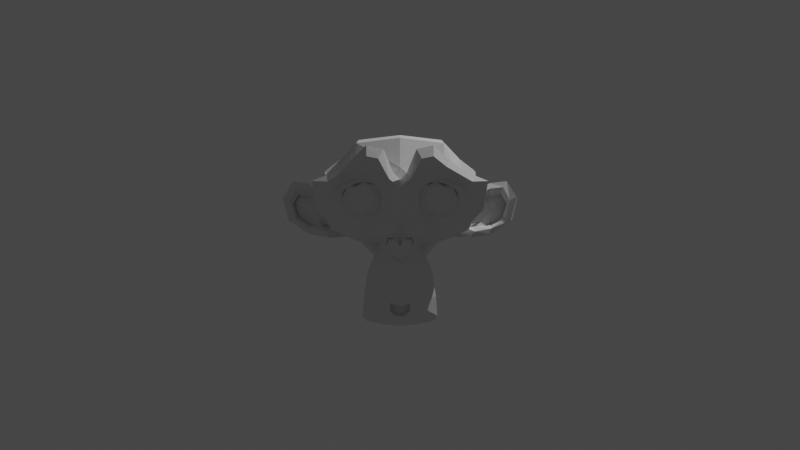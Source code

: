 # Source: Part3Camera.blend  (saved by Blender 3.2.14; exported with 4.5.12 LTS)
import bpy
from mathutils import Matrix  # noqa: F401  (used for matrix-valued properties, if any)

bpy.ops.wm.read_factory_settings(use_empty=True)
scene = bpy.context.scene
scene.name = 'Scene'

# ---- collections
col_collection = bpy.data.collections.new('Collection'); scene.collection.children.link(col_collection)

# ---- world
world_world = bpy.data.worlds.new('World'); scene.world = world_world
world_world.use_nodes = True; world_world.node_tree.nodes.clear()
_N = world_world.node_tree.nodes; _L = world_world.node_tree.links
n0 = _N.new('ShaderNodeOutputWorld'); n0.name = 'World Output'; n0.location = (300, 300)
n1 = _N.new('ShaderNodeBackground'); n1.name = 'Background'; n1.location = (10, 300)
n1.inputs[0].default_value = (0.05088, 0.05088, 0.05088, 1.0)
_L.new(n1.outputs[0], n0.inputs[0])
n0.is_active_output = True
world_world.color = (0.05088, 0.05088, 0.05088)
world_world.use_sun_shadow = False
world_world.sun_shadow_jitter_overblur = 0.0

# ---- cameras
cam_camera = bpy.data.cameras.new('Camera')
cam_camera.lens = 25.0
cam_camera.ortho_scale = 7.314

# ---- lights
light_light = bpy.data.lights.new('Light', 'POINT')
light_light.transmission_factor = 0.0
light_light.energy = 1000.0
light_light.shadow_soft_size = 0.1
light_light.shadow_maximum_resolution = 0.006
light_light.use_absolute_resolution = True

# ---- meshes
me_suzanne = bpy.data.meshes.new('Suzanne')
me_suzanne.from_pydata([(0.4375, -0.7656, 0.1641), (-0.4375, -0.7656, 0.1641), (0.5, -0.6875, 0.09375), (-0.5, -0.6875, 0.09375), (0.5469, -0.5781, 0.05469), (-0.5469, -0.5781, 0.05469), (0.3516, -0.6172, -0.02344), (-0.3516, -0.6172, -0.02344), (0.3516, -0.7188, 0.03125), (-0.3516, -0.7188, 0.03125), (0.3516, -0.7812, 0.1328), (-0.3516, -0.7812, 0.1328), (0.2734, -0.7969, 0.1641), (-0.2734, -0.7969, 0.1641), (0.2031, -0.7422, 0.09375), (-0.2031, -0.7422, 0.09375), (0.1562, -0.6484, 0.05469), (-0.1562, -0.6484, 0.05469), (0.07812, -0.6562, 0.2422), (-0.07812, -0.6562, 0.2422), (0.1406, -0.7422, 0.2422), (-0.1406, -0.7422, 0.2422), (0.2422, -0.7969, 0.2422), (-0.2422, -0.7969, 0.2422), (0.2734, -0.7969, 0.3281), (-0.2734, -0.7969, 0.3281), (0.2031, -0.7422, 0.3906), (-0.2031, -0.7422, 0.3906), (0.1562, -0.6484, 0.4375), (-0.1562, -0.6484, 0.4375), (0.3516, -0.6172, 0.5156), (-0.3516, -0.6172, 0.5156), (0.3516, -0.7188, 0.4531), (-0.3516, -0.7188, 0.4531), (0.3516, -0.7812, 0.3594), (-0.3516, -0.7812, 0.3594), (0.4375, -0.7656, 0.3281), (-0.4375, -0.7656, 0.3281), (0.5, -0.6875, 0.3906), (-0.5, -0.6875, 0.3906), (0.5469, -0.5781, 0.4375), (-0.5469, -0.5781, 0.4375), (0.625, -0.5625, 0.2422), (-0.625, -0.5625, 0.2422), (0.5625, -0.6719, 0.2422), (-0.5625, -0.6719, 0.2422), (0.4688, -0.7578, 0.2422), (-0.4688, -0.7578, 0.2422), (0.4766, -0.7734, 0.2422), (-0.4766, -0.7734, 0.2422), (0.4453, -0.7812, 0.3359), (-0.4453, -0.7812, 0.3359), (0.3516, -0.8047, 0.375), (-0.3516, -0.8047, 0.375), (0.2656, -0.8203, 0.3359), (-0.2656, -0.8203, 0.3359), (0.2266, -0.8203, 0.2422), (-0.2266, -0.8203, 0.2422), (0.2656, -0.8203, 0.1562), (-0.2656, -0.8203, 0.1562), (0.3516, -0.8281, 0.2422), (-0.3516, -0.8281, 0.2422), (0.3516, -0.8047, 0.1172), (-0.3516, -0.8047, 0.1172), (0.4453, -0.7812, 0.1562), (-0.4453, -0.7812, 0.1562), (0.0, -0.7422, 0.4297), (0.0, -0.8203, 0.3516), (0.0, -0.7344, -0.6797), (0.0, -0.7812, -0.3203), (0.0, -0.7969, -0.1875), (0.0, -0.7188, -0.7734), (0.0, -0.6016, 0.4062), (0.0, -0.5703, 0.5703), (0.0, 0.5469, 0.8984), (0.0, 0.8516, 0.5625), (0.0, 0.8281, 0.07031), (0.0, 0.3516, -0.3828), (0.2031, -0.5625, -0.1875), (-0.2031, -0.5625, -0.1875), (0.3125, -0.5703, -0.4375), (-0.3125, -0.5703, -0.4375), (0.3516, -0.5703, -0.6953), (-0.3516, -0.5703, -0.6953), (0.3672, -0.5312, -0.8906), (-0.3672, -0.5312, -0.8906), (0.3281, -0.5234, -0.9453), (-0.3281, -0.5234, -0.9453), (0.1797, -0.5547, -0.9688), (-0.1797, -0.5547, -0.9688), (0.0, -0.5781, -0.9844), (0.4375, -0.5312, -0.1406), (-0.4375, -0.5312, -0.1406), (0.6328, -0.5391, -0.03906), (-0.6328, -0.5391, -0.03906), (0.8281, -0.4453, 0.1484), (-0.8281, -0.4453, 0.1484), (0.8594, -0.5938, 0.4297), (-0.8594, -0.5938, 0.4297), (0.7109, -0.625, 0.4844), (-0.7109, -0.625, 0.4844), (0.4922, -0.6875, 0.6016), (-0.4922, -0.6875, 0.6016), (0.3203, -0.7344, 0.7578), (-0.3203, -0.7344, 0.7578), (0.1562, -0.7578, 0.7188), (-0.1562, -0.7578, 0.7188), (0.0625, -0.75, 0.4922), (-0.0625, -0.75, 0.4922), (0.1641, -0.7734, 0.4141), (-0.1641, -0.7734, 0.4141), (0.125, -0.7656, 0.3047), (-0.125, -0.7656, 0.3047), (0.2031, -0.7422, 0.09375), (-0.2031, -0.7422, 0.09375), (0.375, -0.7031, 0.01562), (-0.375, -0.7031, 0.01562), (0.4922, -0.6719, 0.0625), (-0.4922, -0.6719, 0.0625), (0.625, -0.6484, 0.1875), (-0.625, -0.6484, 0.1875), (0.6406, -0.6484, 0.2969), (-0.6406, -0.6484, 0.2969), (0.6016, -0.6641, 0.375), (-0.6016, -0.6641, 0.375), (0.4297, -0.7188, 0.4375), (-0.4297, -0.7188, 0.4375), (0.25, -0.7578, 0.4688), (-0.25, -0.7578, 0.4688), (0.0, -0.7344, -0.7656), (0.1094, -0.7344, -0.7188), (-0.1094, -0.7344, -0.7188), (0.1172, -0.7109, -0.8359), (-0.1172, -0.7109, -0.8359), (0.0625, -0.6953, -0.8828), (-0.0625, -0.6953, -0.8828), (0.0, -0.6875, -0.8906), (0.0, -0.75, -0.1953), (0.0, -0.7422, -0.1406), (0.1016, -0.7422, -0.1484), (-0.1016, -0.7422, -0.1484), (0.125, -0.75, -0.2266), (-0.125, -0.75, -0.2266), (0.08594, -0.7422, -0.2891), (-0.08594, -0.7422, -0.2891), (0.3984, -0.6719, -0.04688), (-0.3984, -0.6719, -0.04688), (0.6172, -0.625, 0.05469), (-0.6172, -0.625, 0.05469), (0.7266, -0.6016, 0.2031), (-0.7266, -0.6016, 0.2031), (0.7422, -0.6562, 0.375), (-0.7422, -0.6562, 0.375), (0.6875, -0.7266, 0.4141), (-0.6875, -0.7266, 0.4141), (0.4375, -0.7969, 0.5469), (-0.4375, -0.7969, 0.5469), (0.3125, -0.8359, 0.6406), (-0.3125, -0.8359, 0.6406), (0.2031, -0.8516, 0.6172), (-0.2031, -0.8516, 0.6172), (0.1016, -0.8438, 0.4297), (-0.1016, -0.8438, 0.4297), (0.125, -0.8125, -0.1016), (-0.125, -0.8125, -0.1016), (0.2109, -0.7109, -0.4453), (-0.2109, -0.7109, -0.4453), (0.25, -0.6875, -0.7031), (-0.25, -0.6875, -0.7031), (0.2656, -0.6641, -0.8203), (-0.2656, -0.6641, -0.8203), (0.2344, -0.6328, -0.9141), (-0.2344, -0.6328, -0.9141), (0.1641, -0.6328, -0.9297), (-0.1641, -0.6328, -0.9297), (0.0, -0.6406, -0.9453), (0.0, -0.7266, 0.04688), (0.0, -0.7656, 0.2109), (0.3281, -0.7422, 0.4766), (-0.3281, -0.7422, 0.4766), (0.1641, -0.75, 0.1406), (-0.1641, -0.75, 0.1406), (0.1328, -0.7578, 0.2109), (-0.1328, -0.7578, 0.2109), (0.1172, -0.7344, -0.6875), (-0.1172, -0.7344, -0.6875), (0.07812, -0.75, -0.4453), (-0.07812, -0.75, -0.4453), (0.0, -0.75, -0.4453), (0.0, -0.7422, -0.3281), (0.09375, -0.7812, -0.2734), (-0.09375, -0.7812, -0.2734), (0.1328, -0.7969, -0.2266), (-0.1328, -0.7969, -0.2266), (0.1094, -0.7812, -0.1328), (-0.1094, -0.7812, -0.1328), (0.03906, -0.7812, -0.125), (-0.03906, -0.7812, -0.125), (0.0, -0.8281, -0.2031), (0.04688, -0.8125, -0.1484), (-0.04688, -0.8125, -0.1484), (0.09375, -0.8125, -0.1562), (-0.09375, -0.8125, -0.1562), (0.1094, -0.8281, -0.2266), (-0.1094, -0.8281, -0.2266), (0.07812, -0.8047, -0.25), (-0.07812, -0.8047, -0.25), (0.0, -0.8047, -0.2891), (0.2578, -0.5547, -0.3125), (-0.2578, -0.5547, -0.3125), (0.1641, -0.7109, -0.2422), (-0.1641, -0.7109, -0.2422), (0.1797, -0.7109, -0.3125), (-0.1797, -0.7109, -0.3125), (0.2344, -0.5547, -0.25), (-0.2344, -0.5547, -0.25), (0.0, -0.6875, -0.875), (0.04688, -0.6875, -0.8672), (-0.04688, -0.6875, -0.8672), (0.09375, -0.7109, -0.8203), (-0.09375, -0.7109, -0.8203), (0.09375, -0.7266, -0.7422), (-0.09375, -0.7266, -0.7422), (0.0, -0.6562, -0.7812), (0.09375, -0.6641, -0.75), (-0.09375, -0.6641, -0.75), (0.09375, -0.6406, -0.8125), (-0.09375, -0.6406, -0.8125), (0.04688, -0.6328, -0.8516), (-0.04688, -0.6328, -0.8516), (0.0, -0.6328, -0.8594), (0.1719, -0.7812, 0.2188), (-0.1719, -0.7812, 0.2188), (0.1875, -0.7734, 0.1562), (-0.1875, -0.7734, 0.1562), (0.3359, -0.7578, 0.4297), (-0.3359, -0.7578, 0.4297), (0.2734, -0.7734, 0.4219), (-0.2734, -0.7734, 0.4219), (0.4219, -0.7734, 0.3984), (-0.4219, -0.7734, 0.3984), (0.5625, -0.6953, 0.3516), (-0.5625, -0.6953, 0.3516), (0.5859, -0.6875, 0.2891), (-0.5859, -0.6875, 0.2891), (0.5781, -0.6797, 0.1953), (-0.5781, -0.6797, 0.1953), (0.4766, -0.7188, 0.1016), (-0.4766, -0.7188, 0.1016), (0.375, -0.7422, 0.0625), (-0.375, -0.7422, 0.0625), (0.2266, -0.7812, 0.1094), (-0.2266, -0.7812, 0.1094), (0.1797, -0.7812, 0.2969), (-0.1797, -0.7812, 0.2969), (0.2109, -0.7812, 0.375), (-0.2109, -0.7812, 0.375), (0.2344, -0.7578, 0.3594), (-0.2344, -0.7578, 0.3594), (0.1953, -0.7578, 0.2969), (-0.1953, -0.7578, 0.2969), (0.2422, -0.7578, 0.125), (-0.2422, -0.7578, 0.125), (0.375, -0.7266, 0.08594), (-0.375, -0.7266, 0.08594), (0.4609, -0.7031, 0.1172), (-0.4609, -0.7031, 0.1172), (0.5469, -0.6719, 0.2109), (-0.5469, -0.6719, 0.2109), (0.5547, -0.6719, 0.2812), (-0.5547, -0.6719, 0.2812), (0.5312, -0.6797, 0.3359), (-0.5312, -0.6797, 0.3359), (0.4141, -0.75, 0.3906), (-0.4141, -0.75, 0.3906), (0.2812, -0.7656, 0.3984), (-0.2812, -0.7656, 0.3984), (0.3359, -0.75, 0.4062), (-0.3359, -0.75, 0.4062), (0.2031, -0.75, 0.1719), (-0.2031, -0.75, 0.1719), (0.1953, -0.75, 0.2266), (-0.1953, -0.75, 0.2266), (0.1094, -0.6094, 0.4609), (-0.1094, -0.6094, 0.4609), (0.1953, -0.6172, 0.6641), (-0.1953, -0.6172, 0.6641), (0.3359, -0.5938, 0.6875), (-0.3359, -0.5938, 0.6875), (0.4844, -0.5547, 0.5547), (-0.4844, -0.5547, 0.5547), (0.6797, -0.4922, 0.4531), (-0.6797, -0.4922, 0.4531), (0.7969, -0.4609, 0.4062), (-0.7969, -0.4609, 0.4062), (0.7734, -0.375, 0.1641), (-0.7734, -0.375, 0.1641), (0.6016, -0.4141, 0.0), (-0.6016, -0.4141, 0.0), (0.4375, -0.4688, -0.09375), (-0.4375, -0.4688, -0.09375), (0.0, -0.2891, 0.8984), (0.0, 0.07812, 0.9844), (0.0, 0.6719, -0.1953), (0.0, -0.1875, -0.4609), (0.0, -0.4609, -0.9766), (0.0, -0.3438, -0.8047), (0.0, -0.3203, -0.5703), (0.0, -0.2812, -0.4844), (0.8516, -0.05469, 0.2344), (-0.8516, -0.05469, 0.2344), (0.8594, 0.04688, 0.3203), (-0.8594, 0.04688, 0.3203), (0.7734, 0.4375, 0.2656), (-0.7734, 0.4375, 0.2656), (0.4609, 0.7031, 0.4375), (-0.4609, 0.7031, 0.4375), (0.7344, -0.07031, -0.04688), (-0.7344, -0.07031, -0.04688), (0.5938, 0.1641, -0.125), (-0.5938, 0.1641, -0.125), (0.6406, 0.4297, -0.007812), (-0.6406, 0.4297, -0.007812), (0.3359, 0.6641, 0.05469), (-0.3359, 0.6641, 0.05469), (0.2344, -0.4062, -0.3516), (-0.2344, -0.4062, -0.3516), (0.1797, -0.2578, -0.4141), (-0.1797, -0.2578, -0.4141), (0.2891, -0.3828, -0.7109), (-0.2891, -0.3828, -0.7109), (0.25, -0.3906, -0.5), (-0.25, -0.3906, -0.5), (0.3281, -0.3984, -0.9141), (-0.3281, -0.3984, -0.9141), (0.1406, -0.3672, -0.7578), (-0.1406, -0.3672, -0.7578), (0.125, -0.3594, -0.5391), (-0.125, -0.3594, -0.5391), (0.1641, -0.4375, -0.9453), (-0.1641, -0.4375, -0.9453), (0.2188, -0.4297, -0.2812), (-0.2188, -0.4297, -0.2812), (0.2109, -0.4688, -0.2266), (-0.2109, -0.4688, -0.2266), (0.2031, -0.5, -0.1719), (-0.2031, -0.5, -0.1719), (0.2109, -0.1641, -0.3906), (-0.2109, -0.1641, -0.3906), (0.2969, 0.2656, -0.3125), (-0.2969, 0.2656, -0.3125), (0.3438, 0.5391, -0.1484), (-0.3438, 0.5391, -0.1484), (0.4531, 0.3828, 0.8672), (-0.4531, 0.3828, 0.8672), (0.4531, 0.07031, 0.9297), (-0.4531, 0.07031, 0.9297), (0.4531, -0.2344, 0.8516), (-0.4531, -0.2344, 0.8516), (0.4609, -0.4297, 0.5234), (-0.4609, -0.4297, 0.5234), (0.7266, -0.3359, 0.4062), (-0.7266, -0.3359, 0.4062), (0.6328, -0.2812, 0.4531), (-0.6328, -0.2812, 0.4531), (0.6406, -0.05469, 0.7031), (-0.6406, -0.05469, 0.7031), (0.7969, -0.125, 0.5625), (-0.7969, -0.125, 0.5625), (0.7969, 0.1172, 0.6172), (-0.7969, 0.1172, 0.6172), (0.6406, 0.1953, 0.75), (-0.6406, 0.1953, 0.75), (0.6406, 0.4453, 0.6797), (-0.6406, 0.4453, 0.6797), (0.7969, 0.3594, 0.5391), (-0.7969, 0.3594, 0.5391), (0.6172, 0.5859, 0.3281), (-0.6172, 0.5859, 0.3281), (0.4844, 0.5469, 0.02344), (-0.4844, 0.5469, 0.02344), (0.8203, 0.2031, 0.3281), (-0.8203, 0.2031, 0.3281), (0.4062, -0.1484, -0.1719), (-0.4062, -0.1484, -0.1719), (0.4297, 0.2109, -0.1953), (-0.4297, 0.2109, -0.1953), (0.8906, 0.2344, 0.4062), (-0.8906, 0.2344, 0.4062), (0.7734, 0.125, -0.1406), (-0.7734, 0.125, -0.1406), (1.039, 0.3281, -0.1016), (-1.039, 0.3281, -0.1016), (1.281, 0.4297, 0.05469), (-1.281, 0.4297, 0.05469), (1.352, 0.4219, 0.3203), (-1.352, 0.4219, 0.3203), (1.234, 0.4219, 0.5078), (-1.234, 0.4219, 0.5078), (1.023, 0.3125, 0.4766), (-1.023, 0.3125, 0.4766), (1.016, 0.2891, 0.4141), (-1.016, 0.2891, 0.4141), (1.188, 0.3906, 0.4375), (-1.188, 0.3906, 0.4375), (1.266, 0.4062, 0.2891), (-1.266, 0.4062, 0.2891), (1.211, 0.4062, 0.07812), (-1.211, 0.4062, 0.07812), (1.031, 0.3047, -0.03906), (-1.031, 0.3047, -0.03906), (0.8281, 0.1328, -0.07031), (-0.8281, 0.1328, -0.07031), (0.9219, 0.2188, 0.3594), (-0.9219, 0.2188, 0.3594), (0.9453, 0.2891, 0.3047), (-0.9453, 0.2891, 0.3047), (0.8828, 0.2109, -0.02344), (-0.8828, 0.2109, -0.02344), (1.039, 0.3672, 0.0), (-1.039, 0.3672, 0.0), (1.188, 0.4453, 0.09375), (-1.188, 0.4453, 0.09375), (1.234, 0.4453, 0.25), (-1.234, 0.4453, 0.25), (1.172, 0.4375, 0.3594), (-1.172, 0.4375, 0.3594), (1.023, 0.3594, 0.3438), (-1.023, 0.3594, 0.3438), (0.8438, 0.2109, 0.2891), (-0.8438, 0.2109, 0.2891), (0.8359, 0.2734, 0.1719), (-0.8359, 0.2734, 0.1719), (0.7578, 0.2734, 0.09375), (-0.7578, 0.2734, 0.09375), (0.8203, 0.2734, 0.08594), (-0.8203, 0.2734, 0.08594), (0.8438, 0.2734, 0.01562), (-0.8438, 0.2734, 0.01562), (0.8125, 0.2734, -0.01562), (-0.8125, 0.2734, -0.01562), (0.7266, 0.07031, 0.0), (-0.7266, 0.07031, 0.0), (0.7188, 0.1719, -0.02344), (-0.7188, 0.1719, -0.02344), (0.7188, 0.1875, 0.03906), (-0.7188, 0.1875, 0.03906), (0.7969, 0.2109, 0.2031), (-0.7969, 0.2109, 0.2031), (0.8906, 0.2656, 0.2422), (-0.8906, 0.2656, 0.2422), (0.8906, 0.3203, 0.2344), (-0.8906, 0.3203, 0.2344), (0.8125, 0.3203, -0.01562), (-0.8125, 0.3203, -0.01562), (0.8516, 0.3203, 0.01562), (-0.8516, 0.3203, 0.01562), (0.8281, 0.3203, 0.07812), (-0.8281, 0.3203, 0.07812), (0.7656, 0.3203, 0.09375), (-0.7656, 0.3203, 0.09375), (0.8438, 0.3203, 0.1719), (-0.8438, 0.3203, 0.1719), (1.039, 0.4141, 0.3281), (-1.039, 0.4141, 0.3281), (1.188, 0.4844, 0.3438), (-1.188, 0.4844, 0.3438), (1.258, 0.4922, 0.2422), (-1.258, 0.4922, 0.2422), (1.211, 0.4844, 0.08594), (-1.211, 0.4844, 0.08594), (1.047, 0.4219, 0.0), (-1.047, 0.4219, 0.0), (0.8828, 0.2656, -0.01562), (-0.8828, 0.2656, -0.01562), (0.9531, 0.3438, 0.2891), (-0.9531, 0.3438, 0.2891), (0.8906, 0.3281, 0.1094), (-0.8906, 0.3281, 0.1094), (0.9375, 0.3359, 0.0625), (-0.9375, 0.3359, 0.0625), (1.0, 0.3672, 0.125), (-1.0, 0.3672, 0.125), (0.9609, 0.3516, 0.1719), (-0.9609, 0.3516, 0.1719), (1.016, 0.375, 0.2344), (-1.016, 0.375, 0.2344), (1.055, 0.3828, 0.1875), (-1.055, 0.3828, 0.1875), (1.109, 0.3906, 0.2109), (-1.109, 0.3906, 0.2109), (1.086, 0.3906, 0.2734), (-1.086, 0.3906, 0.2734), (1.023, 0.4844, 0.4375), (-1.023, 0.4844, 0.4375), (1.25, 0.5469, 0.4688), (-1.25, 0.5469, 0.4688), (1.367, 0.5, 0.2969), (-1.367, 0.5, 0.2969), (1.312, 0.5312, 0.05469), (-1.312, 0.5312, 0.05469), (1.039, 0.4922, -0.08594), (-1.039, 0.4922, -0.08594), (0.7891, 0.3281, -0.125), (-0.7891, 0.3281, -0.125), (0.8594, 0.3828, 0.3828), (-0.8594, 0.3828, 0.3828)], [], [(46, 0, 2, 44), (3, 1, 47, 45), (44, 2, 4, 42), (5, 3, 45, 43), (2, 8, 6, 4), (7, 9, 3, 5), (0, 10, 8, 2), (9, 11, 1, 3), (10, 12, 14, 8), (15, 13, 11, 9), (8, 14, 16, 6), (17, 15, 9, 7), (14, 20, 18, 16), (19, 21, 15, 17), (12, 22, 20, 14), (21, 23, 13, 15), (22, 24, 26, 20), (27, 25, 23, 21), (20, 26, 28, 18), (29, 27, 21, 19), (26, 32, 30, 28), (31, 33, 27, 29), (24, 34, 32, 26), (33, 35, 25, 27), (34, 36, 38, 32), (39, 37, 35, 33), (32, 38, 40, 30), (41, 39, 33, 31), (38, 44, 42, 40), (43, 45, 39, 41), (36, 46, 44, 38), (45, 47, 37, 39), (46, 36, 50, 48), (51, 37, 47, 49), (36, 34, 52, 50), (53, 35, 37, 51), (34, 24, 54, 52), (55, 25, 35, 53), (24, 22, 56, 54), (57, 23, 25, 55), (22, 12, 58, 56), (59, 13, 23, 57), (12, 10, 62, 58), (63, 11, 13, 59), (10, 0, 64, 62), (65, 1, 11, 63), (0, 46, 48, 64), (49, 47, 1, 65), (60, 64, 48), (49, 65, 61), (62, 64, 60), (61, 65, 63), (60, 58, 62), (63, 59, 61), (60, 56, 58), (59, 57, 61), (60, 54, 56), (57, 55, 61), (60, 52, 54), (55, 53, 61), (60, 50, 52), (53, 51, 61), (60, 48, 50), (51, 49, 61), (88, 173, 175, 90), (175, 174, 89, 90), (86, 171, 173, 88), (174, 172, 87, 89), (84, 169, 171, 86), (172, 170, 85, 87), (82, 167, 169, 84), (170, 168, 83, 85), (80, 165, 167, 82), (168, 166, 81, 83), (78, 91, 145, 163), (146, 92, 79, 164), (91, 93, 147, 145), (148, 94, 92, 146), (93, 95, 149, 147), (150, 96, 94, 148), (95, 97, 151, 149), (152, 98, 96, 150), (97, 99, 153, 151), (154, 100, 98, 152), (99, 101, 155, 153), (156, 102, 100, 154), (101, 103, 157, 155), (158, 104, 102, 156), (103, 105, 159, 157), (160, 106, 104, 158), (105, 107, 161, 159), (162, 108, 106, 160), (107, 66, 67, 161), (67, 66, 108, 162), (109, 127, 159, 161), (160, 128, 110, 162), (127, 178, 157, 159), (158, 179, 128, 160), (125, 155, 157, 178), (158, 156, 126, 179), (123, 153, 155, 125), (156, 154, 124, 126), (121, 151, 153, 123), (154, 152, 122, 124), (119, 149, 151, 121), (152, 150, 120, 122), (117, 147, 149, 119), (150, 148, 118, 120), (115, 145, 147, 117), (148, 146, 116, 118), (113, 163, 145, 115), (146, 164, 114, 116), (113, 180, 176, 163), (176, 181, 114, 164), (109, 161, 67, 111), (67, 162, 110, 112), (111, 67, 177, 182), (177, 67, 112, 183), (176, 180, 182, 177), (183, 181, 176, 177), (134, 136, 175, 173), (175, 136, 135, 174), (132, 134, 173, 171), (174, 135, 133, 172), (130, 132, 171, 169), (172, 133, 131, 170), (165, 186, 184, 167), (185, 187, 166, 168), (130, 169, 167, 184), (168, 170, 131, 185), (143, 189, 188, 186), (188, 189, 144, 187), (184, 186, 188, 68), (188, 187, 185, 68), (129, 130, 184, 68), (185, 131, 129, 68), (141, 192, 190, 143), (191, 193, 142, 144), (139, 194, 192, 141), (193, 195, 140, 142), (138, 196, 194, 139), (195, 197, 138, 140), (137, 70, 196, 138), (197, 70, 137, 138), (189, 143, 190, 69), (191, 144, 189, 69), (69, 190, 205, 207), (206, 191, 69, 207), (70, 198, 199, 196), (200, 198, 70, 197), (196, 199, 201, 194), (202, 200, 197, 195), (194, 201, 203, 192), (204, 202, 195, 193), (192, 203, 205, 190), (206, 204, 193, 191), (198, 203, 201, 199), (202, 204, 198, 200), (198, 207, 205, 203), (206, 207, 198, 204), (138, 139, 163, 176), (164, 140, 138, 176), (139, 141, 210, 163), (211, 142, 140, 164), (141, 143, 212, 210), (213, 144, 142, 211), (143, 186, 165, 212), (166, 187, 144, 213), (80, 208, 212, 165), (213, 209, 81, 166), (208, 214, 210, 212), (211, 215, 209, 213), (78, 163, 210, 214), (211, 164, 79, 215), (130, 129, 71, 221), (71, 129, 131, 222), (132, 130, 221, 219), (222, 131, 133, 220), (134, 132, 219, 217), (220, 133, 135, 218), (136, 134, 217, 216), (218, 135, 136, 216), (216, 217, 228, 230), (229, 218, 216, 230), (217, 219, 226, 228), (227, 220, 218, 229), (219, 221, 224, 226), (225, 222, 220, 227), (221, 71, 223, 224), (223, 71, 222, 225), (223, 230, 228, 224), (229, 230, 223, 225), (224, 228, 226), (227, 229, 225), (182, 180, 233, 231), (234, 181, 183, 232), (111, 182, 231, 253), (232, 183, 112, 254), (109, 111, 253, 255), (254, 112, 110, 256), (180, 113, 251, 233), (252, 114, 181, 234), (113, 115, 249, 251), (250, 116, 114, 252), (115, 117, 247, 249), (248, 118, 116, 250), (117, 119, 245, 247), (246, 120, 118, 248), (119, 121, 243, 245), (244, 122, 120, 246), (121, 123, 241, 243), (242, 124, 122, 244), (123, 125, 239, 241), (240, 126, 124, 242), (125, 178, 235, 239), (236, 179, 126, 240), (178, 127, 237, 235), (238, 128, 179, 236), (127, 109, 255, 237), (256, 110, 128, 238), (237, 255, 257, 275), (258, 256, 238, 276), (235, 237, 275, 277), (276, 238, 236, 278), (239, 235, 277, 273), (278, 236, 240, 274), (241, 239, 273, 271), (274, 240, 242, 272), (243, 241, 271, 269), (272, 242, 244, 270), (245, 243, 269, 267), (270, 244, 246, 268), (247, 245, 267, 265), (268, 246, 248, 266), (249, 247, 265, 263), (266, 248, 250, 264), (251, 249, 263, 261), (264, 250, 252, 262), (233, 251, 261, 279), (262, 252, 234, 280), (255, 253, 259, 257), (260, 254, 256, 258), (253, 231, 281, 259), (282, 232, 254, 260), (231, 233, 279, 281), (280, 234, 232, 282), (66, 107, 283, 72), (284, 108, 66, 72), (107, 105, 285, 283), (286, 106, 108, 284), (105, 103, 287, 285), (288, 104, 106, 286), (103, 101, 289, 287), (290, 102, 104, 288), (101, 99, 291, 289), (292, 100, 102, 290), (99, 97, 293, 291), (294, 98, 100, 292), (97, 95, 295, 293), (296, 96, 98, 294), (95, 93, 297, 295), (298, 94, 96, 296), (93, 91, 299, 297), (300, 92, 94, 298), (307, 308, 327, 337), (328, 308, 307, 338), (306, 307, 337, 335), (338, 307, 306, 336), (305, 306, 335, 339), (336, 306, 305, 340), (88, 90, 305, 339), (305, 90, 89, 340), (86, 88, 339, 333), (340, 89, 87, 334), (84, 86, 333, 329), (334, 87, 85, 330), (82, 84, 329, 331), (330, 85, 83, 332), (329, 335, 337, 331), (338, 336, 330, 332), (329, 333, 339, 335), (340, 334, 330, 336), (325, 331, 337, 327), (338, 332, 326, 328), (80, 82, 331, 325), (332, 83, 81, 326), (208, 341, 343, 214), (344, 342, 209, 215), (80, 325, 341, 208), (342, 326, 81, 209), (78, 214, 343, 345), (344, 215, 79, 346), (78, 345, 299, 91), (300, 346, 79, 92), (76, 323, 351, 303), (352, 324, 76, 303), (303, 351, 349, 77), (350, 352, 303, 77), (77, 349, 347, 304), (348, 350, 77, 304), (304, 347, 327, 308), (328, 348, 304, 308), (325, 327, 347, 341), (348, 328, 326, 342), (295, 297, 317, 309), (318, 298, 296, 310), (75, 315, 323, 76), (324, 316, 75, 76), (301, 357, 355, 302), (356, 358, 301, 302), (302, 355, 353, 74), (354, 356, 302, 74), (74, 353, 315, 75), (316, 354, 74, 75), (291, 293, 361, 363), (362, 294, 292, 364), (363, 361, 367, 365), (368, 362, 364, 366), (365, 367, 369, 371), (370, 368, 366, 372), (371, 369, 375, 373), (376, 370, 372, 374), (313, 377, 373, 375), (374, 378, 314, 376), (315, 353, 373, 377), (374, 354, 316, 378), (353, 355, 371, 373), (372, 356, 354, 374), (355, 357, 365, 371), (366, 358, 356, 372), (357, 359, 363, 365), (364, 360, 358, 366), (289, 291, 363, 359), (364, 292, 290, 360), (73, 359, 357, 301), (358, 360, 73, 301), (283, 285, 287, 289), (288, 286, 284, 290), (283, 289, 359, 73), (360, 290, 284, 73), (72, 283, 73), (73, 284, 72), (293, 295, 309, 361), (310, 296, 294, 362), (309, 311, 367, 361), (368, 312, 310, 362), (311, 381, 369, 367), (370, 382, 312, 368), (313, 375, 369, 381), (370, 376, 314, 382), (347, 349, 385, 383), (386, 350, 348, 384), (317, 383, 385, 319), (386, 384, 318, 320), (297, 299, 383, 317), (384, 300, 298, 318), (299, 343, 341, 383), (342, 344, 300, 384), (341, 347, 383), (384, 348, 342), (299, 345, 343), (344, 346, 300), (313, 321, 379, 377), (380, 322, 314, 378), (315, 377, 379, 323), (380, 378, 316, 324), (319, 385, 379, 321), (380, 386, 320, 322), (349, 351, 379, 385), (380, 352, 350, 386), (323, 379, 351), (352, 380, 324), (399, 387, 413, 401), (414, 388, 400, 402), (399, 401, 403, 397), (404, 402, 400, 398), (397, 403, 405, 395), (406, 404, 398, 396), (395, 405, 407, 393), (408, 406, 396, 394), (393, 407, 409, 391), (410, 408, 394, 392), (391, 409, 411, 389), (412, 410, 392, 390), (409, 419, 417, 411), (418, 420, 410, 412), (407, 421, 419, 409), (420, 422, 408, 410), (405, 423, 421, 407), (422, 424, 406, 408), (403, 425, 423, 405), (424, 426, 404, 406), (401, 427, 425, 403), (426, 428, 402, 404), (401, 413, 415, 427), (416, 414, 402, 428), (317, 319, 443, 441), (444, 320, 318, 442), (319, 389, 411, 443), (412, 390, 320, 444), (309, 317, 441, 311), (442, 318, 310, 312), (381, 429, 413, 387), (414, 430, 382, 388), (411, 417, 439, 443), (440, 418, 412, 444), (437, 445, 443, 439), (444, 446, 438, 440), (433, 445, 437, 435), (438, 446, 434, 436), (431, 447, 445, 433), (446, 448, 432, 434), (429, 447, 431, 449), (432, 448, 430, 450), (413, 429, 449, 415), (450, 430, 414, 416), (311, 447, 429, 381), (430, 448, 312, 382), (311, 441, 445, 447), (446, 442, 312, 448), (441, 443, 445), (446, 444, 442), (415, 449, 451, 475), (452, 450, 416, 476), (449, 431, 461, 451), (462, 432, 450, 452), (431, 433, 459, 461), (460, 434, 432, 462), (433, 435, 457, 459), (458, 436, 434, 460), (435, 437, 455, 457), (456, 438, 436, 458), (437, 439, 453, 455), (454, 440, 438, 456), (439, 417, 473, 453), (474, 418, 440, 454), (427, 415, 475, 463), (476, 416, 428, 464), (425, 427, 463, 465), (464, 428, 426, 466), (423, 425, 465, 467), (466, 426, 424, 468), (421, 423, 467, 469), (468, 424, 422, 470), (419, 421, 469, 471), (470, 422, 420, 472), (417, 419, 471, 473), (472, 420, 418, 474), (457, 455, 479, 477), (480, 456, 458, 478), (477, 479, 481, 483), (482, 480, 478, 484), (483, 481, 487, 485), (488, 482, 484, 486), (485, 487, 489, 491), (490, 488, 486, 492), (463, 475, 485, 491), (486, 476, 464, 492), (451, 483, 485, 475), (486, 484, 452, 476), (451, 461, 477, 483), (478, 462, 452, 484), (457, 477, 461, 459), (462, 478, 458, 460), (453, 473, 479, 455), (480, 474, 454, 456), (471, 481, 479, 473), (480, 482, 472, 474), (469, 487, 481, 471), (482, 488, 470, 472), (467, 489, 487, 469), (488, 490, 468, 470), (465, 491, 489, 467), (490, 492, 466, 468), (463, 491, 465), (466, 492, 464), (391, 389, 503, 501), (504, 390, 392, 502), (393, 391, 501, 499), (502, 392, 394, 500), (395, 393, 499, 497), (500, 394, 396, 498), (397, 395, 497, 495), (498, 396, 398, 496), (399, 397, 495, 493), (496, 398, 400, 494), (387, 399, 493, 505), (494, 400, 388, 506), (493, 501, 503, 505), (504, 502, 494, 506), (493, 495, 499, 501), (500, 496, 494, 502), (495, 497, 499), (500, 498, 496), (313, 381, 387, 505), (388, 382, 314, 506), (313, 505, 503, 321), (504, 506, 314, 322), (319, 321, 503, 389), (504, 322, 320, 390)])
_uv = me_suzanne.uv_layers.new(name='UVMap')
_uv.uv.foreach_set('vector', [0.891, 0.5901, 0.8706, 0.5896, 0.8601, 0.5601, 0.9046, 0.5594, 0.8562, 0.8505, 0.8681, 0.8215, 0.8884, 0.822, 0.9006, 0.8532, 0.9046, 0.5594, 0.8601, 0.5601, 0.853, 0.5216, 0.9202, 0.5245, 0.8475, 0.8887, 0.8562, 0.8505, 0.9006, 0.8532, 0.9147, 0.8887, 0.8601, 0.5601, 0.8289, 0.5908, 0.7985, 0.5695, 0.853, 0.5216, 0.7951, 0.8384, 0.8264, 0.8185, 0.8562, 0.8505, 0.8475, 0.8887, 0.8706, 0.5896, 0.8544, 0.6048, 0.8289, 0.5908, 0.8601, 0.5601, 0.8264, 0.8185, 0.8525, 0.8057, 0.8681, 0.8215, 0.8562, 0.8505, 0.8544, 0.6048, 0.8541, 0.6255, 0.8282, 0.6334, 0.8289, 0.5908, 0.8276, 0.776, 0.8532, 0.785, 0.8525, 0.8057, 0.8264, 0.8185, 0.8289, 0.5908, 0.8282, 0.6334, 0.791, 0.6454, 0.7985, 0.5695, 0.791, 0.7622, 0.8276, 0.776, 0.8264, 0.8185, 0.7951, 0.8384, 0.8282, 0.6334, 0.8552, 0.6685, 0.8424, 0.7025, 0.791, 0.6454, 0.8448, 0.7075, 0.8561, 0.742, 0.8276, 0.776, 0.791, 0.7622, 0.8541, 0.6255, 0.8675, 0.6423, 0.8552, 0.6685, 0.8282, 0.6334, 0.8561, 0.742, 0.8673, 0.7688, 0.8532, 0.785, 0.8276, 0.776, 0.8675, 0.6423, 0.8905, 0.6419, 0.9004, 0.667, 0.8552, 0.6685, 0.9012, 0.7456, 0.8902, 0.7702, 0.8673, 0.7688, 0.8561, 0.742, 0.8552, 0.6685, 0.9004, 0.667, 0.9189, 0.6997, 0.8424, 0.7025, 0.9212, 0.7137, 0.9012, 0.7456, 0.8561, 0.742, 0.8448, 0.7075, 0.9004, 0.667, 0.9319, 0.6368, 0.9684, 0.6453, 0.9189, 0.6997, 0.9682, 0.7702, 0.9314, 0.7771, 0.9012, 0.7456, 0.9212, 0.7137, 0.8905, 0.6419, 0.9059, 0.6279, 0.9319, 0.6368, 0.9004, 0.667, 0.9314, 0.7771, 0.905, 0.7849, 0.8902, 0.7702, 0.9012, 0.7456, 0.9059, 0.6279, 0.9062, 0.6057, 0.9337, 0.593, 0.9319, 0.6368, 0.9312, 0.8209, 0.9044, 0.807, 0.905, 0.7849, 0.9314, 0.7771, 0.9319, 0.6368, 0.9337, 0.593, 0.9684, 0.5738, 0.9684, 0.6453, 0.965, 0.8417, 0.9312, 0.8209, 0.9314, 0.7771, 0.9682, 0.7702, 0.9337, 0.593, 0.9046, 0.5594, 0.9202, 0.5245, 0.9684, 0.5738, 0.9147, 0.8887, 0.9006, 0.8532, 0.9312, 0.8209, 0.965, 0.8417, 0.9062, 0.6057, 0.891, 0.5901, 0.9046, 0.5594, 0.9337, 0.593, 0.9006, 0.8532, 0.8884, 0.822, 0.9044, 0.807, 0.9312, 0.8209, 0.891, 0.5901, 0.9062, 0.6057, 0.9024, 0.6079, 0.8896, 0.5933, 0.9006, 0.8047, 0.9044, 0.807, 0.8884, 0.822, 0.8872, 0.8187, 0.9062, 0.6057, 0.9059, 0.6279, 0.8998, 0.6263, 0.9024, 0.6079, 0.8988, 0.7862, 0.905, 0.7849, 0.9044, 0.807, 0.9006, 0.8047, 0.9059, 0.6279, 0.8905, 0.6419, 0.8878, 0.6365, 0.8998, 0.6263, 0.8874, 0.7754, 0.8902, 0.7702, 0.905, 0.7849, 0.8988, 0.7862, 0.8905, 0.6419, 0.8675, 0.6423, 0.8709, 0.6352, 0.8878, 0.6365, 0.8704, 0.776, 0.8673, 0.7688, 0.8902, 0.7702, 0.8874, 0.7754, 0.8675, 0.6423, 0.8541, 0.6255, 0.8599, 0.6239, 0.8709, 0.6352, 0.8589, 0.7868, 0.8532, 0.785, 0.8673, 0.7688, 0.8704, 0.776, 0.8541, 0.6255, 0.8544, 0.6048, 0.8597, 0.6082, 0.8599, 0.6239, 0.8579, 0.8025, 0.8525, 0.8057, 0.8532, 0.785, 0.8589, 0.7868, 0.8544, 0.6048, 0.8706, 0.5896, 0.8717, 0.594, 0.8597, 0.6082, 0.8693, 0.8172, 0.8681, 0.8215, 0.8525, 0.8057, 0.8579, 0.8025, 0.8706, 0.5896, 0.891, 0.5901, 0.8896, 0.5933, 0.8717, 0.594, 0.8872, 0.8187, 0.8884, 0.822, 0.8681, 0.8215, 0.8693, 0.8172, 0.8794, 0.6165, 0.8717, 0.594, 0.8896, 0.5933, 0.8872, 0.8187, 0.8693, 0.8172, 0.878, 0.7951, 0.8597, 0.6082, 0.8717, 0.594, 0.8794, 0.6165, 0.878, 0.7951, 0.8693, 0.8172, 0.8579, 0.8025, 0.8794, 0.6165, 0.8599, 0.6239, 0.8597, 0.6082, 0.8579, 0.8025, 0.8589, 0.7868, 0.878, 0.7951, 0.8794, 0.6165, 0.8709, 0.6352, 0.8599, 0.6239, 0.8589, 0.7868, 0.8704, 0.776, 0.878, 0.7951, 0.8794, 0.6165, 0.8878, 0.6365, 0.8709, 0.6352, 0.8704, 0.776, 0.8874, 0.7754, 0.878, 0.7951, 0.8794, 0.6165, 0.8998, 0.6263, 0.8878, 0.6365, 0.8874, 0.7754, 0.8988, 0.7862, 0.878, 0.7951, 0.8794, 0.6165, 0.9024, 0.6079, 0.8998, 0.6263, 0.8988, 0.7862, 0.9006, 0.8047, 0.878, 0.7951, 0.8794, 0.6165, 0.8896, 0.5933, 0.9024, 0.6079, 0.9006, 0.8047, 0.8872, 0.8187, 0.878, 0.7951, 0.5403, 0.05381, 0.5364, 0.06207, 0.5189, 0.05968, 0.5189, 0.05029, 0.5189, 0.05968, 0.5015, 0.06204, 0.4976, 0.05377, 0.5189, 0.05029, 0.5519, 0.05834, 0.5428, 0.06409, 0.5364, 0.06207, 0.5403, 0.05381, 0.5015, 0.06204, 0.4951, 0.06405, 0.486, 0.05827, 0.4976, 0.05377, 0.5551, 0.0619, 0.5463, 0.07267, 0.5428, 0.06409, 0.5519, 0.05834, 0.4951, 0.06405, 0.4916, 0.07262, 0.4828, 0.06183, 0.486, 0.05827, 0.5638, 0.07659, 0.5483, 0.08489, 0.5463, 0.07267, 0.5551, 0.0619, 0.4916, 0.07262, 0.4895, 0.08486, 0.474, 0.07651, 0.4828, 0.06183, 0.5831, 0.1085, 0.5556, 0.1217, 0.5483, 0.08489, 0.5638, 0.07659, 0.4895, 0.08486, 0.4822, 0.1218, 0.4545, 0.1085, 0.474, 0.07651, 0.6055, 0.1651, 0.6474, 0.2005, 0.6215, 0.2278, 0.5531, 0.2096, 0.4165, 0.2295, 0.3897, 0.2019, 0.432, 0.1656, 0.4853, 0.2101, 0.6474, 0.2005, 0.6764, 0.2332, 0.6648, 0.2532, 0.6215, 0.2278, 0.3727, 0.2564, 0.3603, 0.2359, 0.3897, 0.2019, 0.4165, 0.2295, 0.6764, 0.2332, 0.7153, 0.2654, 0.6839, 0.28, 0.6648, 0.2532, 0.3537, 0.2846, 0.3205, 0.2703, 0.3603, 0.2359, 0.3727, 0.2564, 0.7153, 0.2654, 0.7073, 0.3101, 0.6875, 0.3115, 0.6839, 0.28, 0.3512, 0.3174, 0.3307, 0.3169, 0.3205, 0.2703, 0.3537, 0.2846, 0.7073, 0.3101, 0.6974, 0.3327, 0.6768, 0.3239, 0.6875, 0.3115, 0.3627, 0.3297, 0.342, 0.3397, 0.3307, 0.3169, 0.3512, 0.3174, 0.6974, 0.3327, 0.6628, 0.3725, 0.6391, 0.3573, 0.6768, 0.3239, 0.4028, 0.3621, 0.3793, 0.3787, 0.342, 0.3397, 0.3627, 0.3297, 0.6628, 0.3725, 0.6268, 0.3958, 0.6183, 0.3752, 0.6391, 0.3573, 0.4246, 0.3793, 0.4169, 0.4006, 0.3793, 0.3787, 0.4028, 0.3621, 0.6268, 0.3958, 0.6048, 0.3978, 0.6008, 0.3779, 0.6183, 0.3752, 0.4424, 0.3812, 0.4393, 0.4015, 0.4169, 0.4006, 0.4246, 0.3793, 0.6048, 0.3978, 0.5531, 0.3905, 0.5597, 0.357, 0.6008, 0.3779, 0.4829, 0.3585, 0.4909, 0.3919, 0.4393, 0.4015, 0.4424, 0.3812, 0.5531, 0.3905, 0.5219, 0.386, 0.5211, 0.3439, 0.5597, 0.357, 0.5211, 0.3439, 0.5219, 0.386, 0.4909, 0.3919, 0.4829, 0.3585, 0.5773, 0.3402, 0.5998, 0.3448, 0.6008, 0.3779, 0.5597, 0.357, 0.4424, 0.3812, 0.442, 0.3478, 0.4646, 0.3422, 0.4829, 0.3585, 0.5998, 0.3448, 0.6155, 0.342, 0.6183, 0.3752, 0.6008, 0.3779, 0.4246, 0.3793, 0.426, 0.3456, 0.442, 0.3478, 0.4424, 0.3812, 0.6345, 0.3323, 0.6391, 0.3573, 0.6183, 0.3752, 0.6155, 0.342, 0.4246, 0.3793, 0.4028, 0.3621, 0.4064, 0.3365, 0.426, 0.3456, 0.6624, 0.3128, 0.6768, 0.3239, 0.6391, 0.3573, 0.6345, 0.3323, 0.4028, 0.3621, 0.3627, 0.3297, 0.3771, 0.3177, 0.4064, 0.3365, 0.6684, 0.298, 0.6875, 0.3115, 0.6768, 0.3239, 0.6624, 0.3128, 0.3627, 0.3297, 0.3512, 0.3174, 0.3703, 0.3026, 0.3771, 0.3177, 0.6641, 0.2779, 0.6839, 0.28, 0.6875, 0.3115, 0.6684, 0.298, 0.3512, 0.3174, 0.3537, 0.2846, 0.3741, 0.2818, 0.3703, 0.3026, 0.6392, 0.253, 0.6648, 0.2532, 0.6839, 0.28, 0.6641, 0.2779, 0.3537, 0.2846, 0.3727, 0.2564, 0.3989, 0.2556, 0.3741, 0.2818, 0.614, 0.2427, 0.6215, 0.2278, 0.6648, 0.2532, 0.6392, 0.253, 0.3727, 0.2564, 0.4165, 0.2295, 0.4245, 0.2445, 0.3989, 0.2556, 0.5729, 0.2586, 0.5531, 0.2096, 0.6215, 0.2278, 0.614, 0.2427, 0.4165, 0.2295, 0.4853, 0.2101, 0.4664, 0.2597, 0.4245, 0.2445, 0.5729, 0.2586, 0.5639, 0.272, 0.5198, 0.2489, 0.5531, 0.2096, 0.5198, 0.2489, 0.4759, 0.2731, 0.4664, 0.2597, 0.4853, 0.2101, 0.5773, 0.3402, 0.5597, 0.357, 0.5211, 0.3439, 0.5585, 0.3166, 0.5211, 0.3439, 0.4829, 0.3585, 0.4646, 0.3422, 0.4826, 0.3178, 0.5585, 0.3166, 0.5211, 0.3439, 0.5203, 0.2948, 0.5569, 0.2912, 0.5203, 0.2948, 0.5211, 0.3439, 0.4826, 0.3178, 0.4834, 0.2922, 0.5198, 0.2489, 0.5639, 0.272, 0.5569, 0.2912, 0.5203, 0.2948, 0.4834, 0.2922, 0.4759, 0.2731, 0.5198, 0.2489, 0.5203, 0.2948, 0.5255, 0.06897, 0.5189, 0.0679, 0.5189, 0.05968, 0.5364, 0.06207, 0.5189, 0.05968, 0.5189, 0.0679, 0.5124, 0.06896, 0.5015, 0.06204, 0.5312, 0.07383, 0.5255, 0.06897, 0.5364, 0.06207, 0.5428, 0.06409, 0.5015, 0.06204, 0.5124, 0.06896, 0.5066, 0.07381, 0.4951, 0.06405, 0.531, 0.08743, 0.5312, 0.07383, 0.5428, 0.06409, 0.5463, 0.07267, 0.4951, 0.06405, 0.5066, 0.07381, 0.5068, 0.08742, 0.4916, 0.07262, 0.5556, 0.1217, 0.532, 0.1277, 0.5327, 0.09092, 0.5483, 0.08489, 0.5052, 0.09091, 0.5058, 0.1277, 0.4822, 0.1218, 0.4895, 0.08486, 0.531, 0.08743, 0.5463, 0.07267, 0.5483, 0.08489, 0.5327, 0.09092, 0.4895, 0.08486, 0.4916, 0.07262, 0.5068, 0.08742, 0.5052, 0.09091, 0.5381, 0.1584, 0.519, 0.1517, 0.5189, 0.1284, 0.532, 0.1277, 0.5189, 0.1284, 0.519, 0.1517, 0.4999, 0.1584, 0.5058, 0.1277, 0.5327, 0.09092, 0.532, 0.1277, 0.5189, 0.1284, 0.5189, 0.09395, 0.5189, 0.1284, 0.5058, 0.1277, 0.5052, 0.09091, 0.5189, 0.09395, 0.5189, 0.08518, 0.531, 0.08743, 0.5327, 0.09092, 0.5189, 0.09395, 0.5052, 0.09091, 0.5068, 0.08742, 0.5189, 0.08518, 0.5189, 0.09395, 0.5484, 0.1736, 0.538, 0.176, 0.5352, 0.1668, 0.5381, 0.1584, 0.5028, 0.1669, 0.5001, 0.176, 0.4897, 0.1737, 0.4999, 0.1584, 0.5443, 0.1934, 0.5372, 0.1876, 0.538, 0.176, 0.5484, 0.1736, 0.5001, 0.176, 0.5009, 0.1876, 0.494, 0.1934, 0.4897, 0.1737, 0.5198, 0.2008, 0.5288, 0.1918, 0.5372, 0.1876, 0.5443, 0.1934, 0.5009, 0.1876, 0.5092, 0.1916, 0.5198, 0.2008, 0.494, 0.1934, 0.5176, 0.1906, 0.5191, 0.1854, 0.5288, 0.1918, 0.5198, 0.2008, 0.5092, 0.1916, 0.5191, 0.1854, 0.5176, 0.1906, 0.5198, 0.2008, 0.519, 0.1517, 0.5381, 0.1584, 0.5352, 0.1668, 0.519, 0.159, 0.5028, 0.1669, 0.4999, 0.1584, 0.519, 0.1517, 0.519, 0.159, 0.519, 0.159, 0.5352, 0.1668, 0.5311, 0.1716, 0.519, 0.1656, 0.5069, 0.1717, 0.5028, 0.1669, 0.519, 0.159, 0.519, 0.1656, 0.5191, 0.1854, 0.5191, 0.1795, 0.5282, 0.1863, 0.5288, 0.1918, 0.5098, 0.1863, 0.5191, 0.1795, 0.5191, 0.1854, 0.5092, 0.1916, 0.5288, 0.1918, 0.5282, 0.1863, 0.5335, 0.1842, 0.5372, 0.1876, 0.5045, 0.1842, 0.5098, 0.1863, 0.5092, 0.1916, 0.5009, 0.1876, 0.5372, 0.1876, 0.5335, 0.1842, 0.5334, 0.1767, 0.538, 0.176, 0.5046, 0.1768, 0.5045, 0.1842, 0.5009, 0.1876, 0.5001, 0.176, 0.538, 0.176, 0.5334, 0.1767, 0.5311, 0.1716, 0.5352, 0.1668, 0.5069, 0.1717, 0.5046, 0.1768, 0.5001, 0.176, 0.5028, 0.1669, 0.5191, 0.1795, 0.5334, 0.1767, 0.5335, 0.1842, 0.5282, 0.1863, 0.5045, 0.1842, 0.5046, 0.1768, 0.5191, 0.1795, 0.5098, 0.1863, 0.5191, 0.1795, 0.519, 0.1656, 0.5311, 0.1716, 0.5334, 0.1767, 0.5069, 0.1717, 0.519, 0.1656, 0.5191, 0.1795, 0.5046, 0.1768, 0.5198, 0.2008, 0.5443, 0.1934, 0.5531, 0.2096, 0.5198, 0.2489, 0.4853, 0.2101, 0.494, 0.1934, 0.5198, 0.2008, 0.5198, 0.2489, 0.5443, 0.1934, 0.5484, 0.1736, 0.5616, 0.1678, 0.5531, 0.2096, 0.4764, 0.168, 0.4897, 0.1737, 0.494, 0.1934, 0.4853, 0.2101, 0.5484, 0.1736, 0.5381, 0.1584, 0.5595, 0.1493, 0.5616, 0.1678, 0.4784, 0.1494, 0.4999, 0.1584, 0.4897, 0.1737, 0.4764, 0.168, 0.5381, 0.1584, 0.532, 0.1277, 0.5556, 0.1217, 0.5595, 0.1493, 0.4822, 0.1218, 0.5058, 0.1277, 0.4999, 0.1584, 0.4784, 0.1494, 0.5831, 0.1085, 0.5961, 0.1334, 0.5595, 0.1493, 0.5556, 0.1217, 0.4784, 0.1494, 0.4414, 0.1336, 0.4545, 0.1085, 0.4822, 0.1218, 0.5961, 0.1334, 0.6012, 0.1479, 0.5616, 0.1678, 0.5595, 0.1493, 0.4764, 0.168, 0.4363, 0.1482, 0.4414, 0.1336, 0.4784, 0.1494, 0.6055, 0.1651, 0.5531, 0.2096, 0.5616, 0.1678, 0.6012, 0.1479, 0.4764, 0.168, 0.4853, 0.2101, 0.432, 0.1656, 0.4363, 0.1482, 0.531, 0.08743, 0.5189, 0.08518, 0.5189, 0.08387, 0.5289, 0.08496, 0.5189, 0.08387, 0.5189, 0.08518, 0.5068, 0.08742, 0.5089, 0.08495, 0.5312, 0.07383, 0.531, 0.08743, 0.5289, 0.08496, 0.529, 0.07543, 0.5089, 0.08495, 0.5068, 0.08742, 0.5066, 0.07381, 0.5088, 0.07542, 0.5255, 0.06897, 0.5312, 0.07383, 0.529, 0.07543, 0.5238, 0.07051, 0.5088, 0.07542, 0.5066, 0.07381, 0.5124, 0.06896, 0.5141, 0.0705, 0.5189, 0.0679, 0.5255, 0.06897, 0.5238, 0.07051, 0.5189, 0.06947, 0.5141, 0.0705, 0.5124, 0.06896, 0.5189, 0.0679, 0.5189, 0.06947, 0.5189, 0.06947, 0.5238, 0.07051, 0.5216, 0.07497, 0.5189, 0.07426, 0.5163, 0.07497, 0.5141, 0.0705, 0.5189, 0.06947, 0.5189, 0.07426, 0.5238, 0.07051, 0.529, 0.07543, 0.5242, 0.07669, 0.5216, 0.07497, 0.5136, 0.07668, 0.5088, 0.07542, 0.5141, 0.0705, 0.5163, 0.07497, 0.529, 0.07543, 0.5289, 0.08496, 0.5246, 0.07989, 0.5242, 0.07669, 0.5133, 0.07988, 0.5089, 0.08495, 0.5088, 0.07542, 0.5136, 0.07668, 0.5289, 0.08496, 0.5189, 0.08387, 0.5189, 0.07933, 0.5246, 0.07989, 0.5189, 0.07933, 0.5189, 0.08387, 0.5089, 0.08495, 0.5133, 0.07988, 0.5189, 0.07933, 0.5189, 0.07426, 0.5216, 0.07497, 0.5246, 0.07989, 0.5163, 0.07497, 0.5189, 0.07426, 0.5189, 0.07933, 0.5133, 0.07988, 0.5246, 0.07989, 0.5216, 0.07497, 0.5242, 0.07669, 0.5136, 0.07668, 0.5163, 0.07497, 0.5133, 0.07988, 0.5569, 0.2912, 0.5639, 0.272, 0.5718, 0.2773, 0.5684, 0.2929, 0.4681, 0.2786, 0.4759, 0.2731, 0.4834, 0.2922, 0.472, 0.2943, 0.5585, 0.3166, 0.5569, 0.2912, 0.5684, 0.2929, 0.5731, 0.3114, 0.472, 0.2943, 0.4834, 0.2922, 0.4826, 0.3178, 0.4678, 0.3131, 0.5773, 0.3402, 0.5585, 0.3166, 0.5731, 0.3114, 0.5849, 0.3277, 0.4678, 0.3131, 0.4826, 0.3178, 0.4646, 0.3422, 0.4565, 0.33, 0.5639, 0.272, 0.5729, 0.2586, 0.5807, 0.2666, 0.5718, 0.2773, 0.4587, 0.268, 0.4664, 0.2597, 0.4759, 0.2731, 0.4681, 0.2786, 0.5729, 0.2586, 0.614, 0.2427, 0.6117, 0.2557, 0.5807, 0.2666, 0.4271, 0.2577, 0.4245, 0.2445, 0.4664, 0.2597, 0.4587, 0.268, 0.614, 0.2427, 0.6392, 0.253, 0.6325, 0.2629, 0.6117, 0.2557, 0.4061, 0.2655, 0.3989, 0.2556, 0.4245, 0.2445, 0.4271, 0.2577, 0.6392, 0.253, 0.6641, 0.2779, 0.6537, 0.28, 0.6325, 0.2629, 0.3849, 0.2836, 0.3741, 0.2818, 0.3989, 0.2556, 0.4061, 0.2655, 0.6641, 0.2779, 0.6684, 0.298, 0.6561, 0.2976, 0.6537, 0.28, 0.383, 0.3019, 0.3703, 0.3026, 0.3741, 0.2818, 0.3849, 0.2836, 0.6684, 0.298, 0.6624, 0.3128, 0.6528, 0.3102, 0.6561, 0.2976, 0.3869, 0.3146, 0.3771, 0.3177, 0.3703, 0.3026, 0.383, 0.3019, 0.6624, 0.3128, 0.6345, 0.3323, 0.629, 0.3239, 0.6528, 0.3102, 0.4116, 0.3277, 0.4064, 0.3365, 0.3771, 0.3177, 0.3869, 0.3146, 0.6345, 0.3323, 0.6155, 0.342, 0.6144, 0.332, 0.629, 0.3239, 0.4267, 0.3354, 0.426, 0.3456, 0.4064, 0.3365, 0.4116, 0.3277, 0.6155, 0.342, 0.5998, 0.3448, 0.601, 0.3336, 0.6144, 0.332, 0.4403, 0.3365, 0.442, 0.3478, 0.426, 0.3456, 0.4267, 0.3354, 0.5998, 0.3448, 0.5773, 0.3402, 0.5849, 0.3277, 0.601, 0.3336, 0.4565, 0.33, 0.4646, 0.3422, 0.442, 0.3478, 0.4403, 0.3365, 0.601, 0.3336, 0.5849, 0.3277, 0.5906, 0.3215, 0.6018, 0.3285, 0.4504, 0.3239, 0.4565, 0.33, 0.4403, 0.3365, 0.4394, 0.3313, 0.6144, 0.332, 0.601, 0.3336, 0.6018, 0.3285, 0.6133, 0.3271, 0.4394, 0.3313, 0.4403, 0.3365, 0.4267, 0.3354, 0.4276, 0.3304, 0.629, 0.3239, 0.6144, 0.332, 0.6133, 0.3271, 0.6269, 0.3205, 0.4276, 0.3304, 0.4267, 0.3354, 0.4116, 0.3277, 0.4136, 0.3242, 0.6528, 0.3102, 0.629, 0.3239, 0.6269, 0.3205, 0.6462, 0.3064, 0.4136, 0.3242, 0.4116, 0.3277, 0.3869, 0.3146, 0.3934, 0.3105, 0.6561, 0.2976, 0.6528, 0.3102, 0.6462, 0.3064, 0.6495, 0.2962, 0.3934, 0.3105, 0.3869, 0.3146, 0.383, 0.3019, 0.3897, 0.3002, 0.6537, 0.28, 0.6561, 0.2976, 0.6495, 0.2962, 0.6478, 0.2835, 0.3897, 0.3002, 0.383, 0.3019, 0.3849, 0.2836, 0.391, 0.2871, 0.6325, 0.2629, 0.6537, 0.28, 0.6478, 0.2835, 0.6298, 0.2673, 0.391, 0.2871, 0.3849, 0.2836, 0.4061, 0.2655, 0.4089, 0.27, 0.6117, 0.2557, 0.6325, 0.2629, 0.6298, 0.2673, 0.6126, 0.2616, 0.4089, 0.27, 0.4061, 0.2655, 0.4271, 0.2577, 0.4263, 0.2637, 0.5807, 0.2666, 0.6117, 0.2557, 0.6126, 0.2616, 0.5852, 0.271, 0.4263, 0.2637, 0.4271, 0.2577, 0.4587, 0.268, 0.4544, 0.2726, 0.5718, 0.2773, 0.5807, 0.2666, 0.5852, 0.271, 0.5781, 0.2819, 0.4544, 0.2726, 0.4587, 0.268, 0.4681, 0.2786, 0.4618, 0.2834, 0.5849, 0.3277, 0.5731, 0.3114, 0.5795, 0.3093, 0.5906, 0.3215, 0.4612, 0.3112, 0.4678, 0.3131, 0.4565, 0.33, 0.4504, 0.3239, 0.5731, 0.3114, 0.5684, 0.2929, 0.5775, 0.2938, 0.5795, 0.3093, 0.4628, 0.2954, 0.472, 0.2943, 0.4678, 0.3131, 0.4612, 0.3112, 0.5684, 0.2929, 0.5718, 0.2773, 0.5781, 0.2819, 0.5775, 0.2938, 0.4618, 0.2834, 0.4681, 0.2786, 0.472, 0.2943, 0.4628, 0.2954, 0.5219, 0.386, 0.5531, 0.3905, 0.5532, 0.4331, 0.523, 0.4336, 0.4928, 0.4345, 0.4909, 0.3919, 0.5219, 0.386, 0.523, 0.4336, 0.5531, 0.3905, 0.6048, 0.3978, 0.6098, 0.4315, 0.5532, 0.4331, 0.4359, 0.4357, 0.4393, 0.4015, 0.4909, 0.3919, 0.4928, 0.4345, 0.6048, 0.3978, 0.6268, 0.3958, 0.6482, 0.4193, 0.6098, 0.4315, 0.3965, 0.4254, 0.4169, 0.4006, 0.4393, 0.4015, 0.4359, 0.4357, 0.6268, 0.3958, 0.6628, 0.3725, 0.6921, 0.3883, 0.6482, 0.4193, 0.3503, 0.3962, 0.3793, 0.3787, 0.4169, 0.4006, 0.3965, 0.4254, 0.6628, 0.3725, 0.6974, 0.3327, 0.7263, 0.3418, 0.6921, 0.3883, 0.3128, 0.3506, 0.342, 0.3397, 0.3793, 0.3787, 0.3503, 0.3962, 0.6974, 0.3327, 0.7073, 0.3101, 0.7359, 0.3121, 0.7263, 0.3418, 0.3011, 0.3206, 0.3307, 0.3169, 0.342, 0.3397, 0.3128, 0.3506, 0.7073, 0.3101, 0.7153, 0.2654, 0.7299, 0.2564, 0.7359, 0.3121, 0.3049, 0.2611, 0.3205, 0.2703, 0.3307, 0.3169, 0.3011, 0.3206, 0.7153, 0.2654, 0.6764, 0.2332, 0.6982, 0.2169, 0.7299, 0.2564, 0.3374, 0.2192, 0.3603, 0.2359, 0.3205, 0.2703, 0.3049, 0.2611, 0.6764, 0.2332, 0.6474, 0.2005, 0.6631, 0.1907, 0.6982, 0.2169, 0.3735, 0.1919, 0.3897, 0.2019, 0.3603, 0.2359, 0.3374, 0.2192, 0.6269, 0.01561, 0.6494, 0.02238, 0.6605, 0.07608, 0.6214, 0.04809, 0.3768, 0.0753, 0.3888, 0.02159, 0.4113, 0.01513, 0.4164, 0.04763, 0.5675, 0.000144, 0.6269, 0.01561, 0.6214, 0.04809, 0.5772, 0.0328, 0.4164, 0.04763, 0.4113, 0.01513, 0.4706, 0.000144, 0.4608, 0.03266, 0.5189, 0.02489, 0.5675, 0.000144, 0.5772, 0.0328, 0.5474, 0.04172, 0.4608, 0.03266, 0.4706, 0.000144, 0.5189, 0.02489, 0.4905, 0.04167, 0.5403, 0.05381, 0.5189, 0.05029, 0.5189, 0.02489, 0.5474, 0.04172, 0.5189, 0.02489, 0.5189, 0.05029, 0.4976, 0.05377, 0.4905, 0.04167, 0.5519, 0.05834, 0.5403, 0.05381, 0.5474, 0.04172, 0.5581, 0.05387, 0.4905, 0.04167, 0.4976, 0.05377, 0.486, 0.05827, 0.4798, 0.05378, 0.5551, 0.0619, 0.5519, 0.05834, 0.5581, 0.05387, 0.577, 0.058, 0.4798, 0.05378, 0.486, 0.05827, 0.4828, 0.06183, 0.4609, 0.05785, 0.5638, 0.07659, 0.5551, 0.0619, 0.577, 0.058, 0.6117, 0.07827, 0.4609, 0.05785, 0.4828, 0.06183, 0.474, 0.07651, 0.4259, 0.07799, 0.577, 0.058, 0.5772, 0.0328, 0.6214, 0.04809, 0.6117, 0.07827, 0.4164, 0.04763, 0.4608, 0.03266, 0.4609, 0.05785, 0.4259, 0.07799, 0.577, 0.058, 0.5581, 0.05387, 0.5474, 0.04172, 0.5772, 0.0328, 0.4905, 0.04167, 0.4798, 0.05378, 0.4609, 0.05785, 0.4608, 0.03266, 0.6267, 0.1114, 0.6117, 0.07827, 0.6214, 0.04809, 0.6605, 0.07608, 0.4164, 0.04763, 0.4259, 0.07799, 0.4106, 0.1112, 0.3768, 0.0753, 0.5831, 0.1085, 0.5638, 0.07659, 0.6117, 0.07827, 0.6267, 0.1114, 0.4259, 0.07799, 0.474, 0.07651, 0.4545, 0.1085, 0.4106, 0.1112, 0.5961, 0.1334, 0.6295, 0.1305, 0.6235, 0.1468, 0.6012, 0.1479, 0.4137, 0.1472, 0.4076, 0.1306, 0.4414, 0.1336, 0.4363, 0.1482, 0.5831, 0.1085, 0.6267, 0.1114, 0.6295, 0.1305, 0.5961, 0.1334, 0.4076, 0.1306, 0.4106, 0.1112, 0.4545, 0.1085, 0.4414, 0.1336, 0.6055, 0.1651, 0.6012, 0.1479, 0.6235, 0.1468, 0.6193, 0.1598, 0.4137, 0.1472, 0.4363, 0.1482, 0.432, 0.1656, 0.418, 0.1604, 0.6055, 0.1651, 0.6193, 0.1598, 0.6631, 0.1907, 0.6474, 0.2005, 0.3735, 0.1919, 0.418, 0.1604, 0.432, 0.1656, 0.3897, 0.2019, 0.9459, 0.07957, 0.8862, 0.1218, 0.8491, 0.09973, 0.8918, 0.03692, 0.1831, 0.09213, 0.1413, 0.1125, 0.07896, 0.06072, 0.1423, 0.02147, 0.8918, 0.03692, 0.8491, 0.09973, 0.7885, 0.08083, 0.8056, 0.01079, 0.2464, 0.07651, 0.1831, 0.09213, 0.1423, 0.02147, 0.2326, 0.003484, 0.8056, 0.01079, 0.7885, 0.08083, 0.687, 0.0772, 0.6724, 0.0222, 0.3499, 0.07596, 0.2464, 0.07651, 0.2326, 0.003484, 0.366, 0.02099, 0.6724, 0.0222, 0.687, 0.0772, 0.6605, 0.07608, 0.6494, 0.02238, 0.3768, 0.0753, 0.3499, 0.07596, 0.366, 0.02099, 0.3888, 0.02159, 0.6267, 0.1114, 0.6605, 0.07608, 0.687, 0.0772, 0.6295, 0.1305, 0.3499, 0.07596, 0.3768, 0.0753, 0.4106, 0.1112, 0.4076, 0.1306, 0.7299, 0.2564, 0.6982, 0.2169, 0.7602, 0.1932, 0.789, 0.2333, 0.2716, 0.1939, 0.3374, 0.2192, 0.3049, 0.2611, 0.2413, 0.237, 0.9945, 0.1677, 0.9091, 0.1833, 0.8862, 0.1218, 0.9459, 0.07957, 0.1413, 0.1125, 0.1079, 0.1791, 0.01183, 0.1554, 0.07896, 0.06072, 0.9117, 0.4024, 0.8629, 0.3386, 0.8941, 0.3019, 0.9629, 0.3448, 0.1238, 0.3155, 0.1606, 0.3568, 0.1064, 0.4327, 0.04397, 0.367, 0.9629, 0.3448, 0.8941, 0.3019, 0.9154, 0.2598, 0.9999, 0.2546, 0.09896, 0.267, 0.1238, 0.3155, 0.04397, 0.367, 0.000144, 0.2591, 0.9999, 0.2546, 0.9154, 0.2598, 0.9091, 0.1833, 0.9945, 0.1677, 0.1079, 0.1791, 0.09896, 0.267, 0.000144, 0.2591, 0.01183, 0.1554, 0.7495, 0.3347, 0.7359, 0.3121, 0.7663, 0.3008, 0.7892, 0.3137, 0.2674, 0.3101, 0.3011, 0.3206, 0.2882, 0.3465, 0.243, 0.3256, 0.7892, 0.3137, 0.7663, 0.3008, 0.8153, 0.2764, 0.8462, 0.2934, 0.2131, 0.2852, 0.2674, 0.3101, 0.243, 0.3256, 0.1785, 0.305, 0.8462, 0.2934, 0.8153, 0.2764, 0.845, 0.2564, 0.8735, 0.2659, 0.1797, 0.2633, 0.2131, 0.2852, 0.1785, 0.305, 0.1471, 0.2743, 0.8735, 0.2659, 0.845, 0.2564, 0.8591, 0.2282, 0.887, 0.2338, 0.1628, 0.2317, 0.1797, 0.2633, 0.1471, 0.2743, 0.1315, 0.2376, 0.8424, 0.1952, 0.875, 0.1847, 0.887, 0.2338, 0.8591, 0.2282, 0.1315, 0.2376, 0.1452, 0.1827, 0.1768, 0.1962, 0.1628, 0.2317, 0.9091, 0.1833, 0.9154, 0.2598, 0.887, 0.2338, 0.875, 0.1847, 0.1315, 0.2376, 0.09896, 0.267, 0.1079, 0.1791, 0.1452, 0.1827, 0.9154, 0.2598, 0.8941, 0.3019, 0.8735, 0.2659, 0.887, 0.2338, 0.1471, 0.2743, 0.1238, 0.3155, 0.09896, 0.267, 0.1315, 0.2376, 0.8941, 0.3019, 0.8629, 0.3386, 0.8462, 0.2934, 0.8735, 0.2659, 0.1785, 0.305, 0.1606, 0.3568, 0.1238, 0.3155, 0.1471, 0.2743, 0.8629, 0.3386, 0.7943, 0.3641, 0.7892, 0.3137, 0.8462, 0.2934, 0.243, 0.3256, 0.2398, 0.3826, 0.1606, 0.3568, 0.1785, 0.305, 0.7702, 0.3795, 0.7495, 0.3347, 0.7892, 0.3137, 0.7943, 0.3641, 0.243, 0.3256, 0.2882, 0.3465, 0.2681, 0.3987, 0.2398, 0.3826, 0.8455, 0.45, 0.7943, 0.3641, 0.8629, 0.3386, 0.9117, 0.4024, 0.1606, 0.3568, 0.2398, 0.3826, 0.1853, 0.4841, 0.1064, 0.4327, 0.8159, 0.4454, 0.7706, 0.4443, 0.7557, 0.4186, 0.7702, 0.3795, 0.287, 0.4429, 0.2714, 0.4733, 0.2193, 0.4772, 0.2681, 0.3987, 0.8159, 0.4454, 0.7702, 0.3795, 0.7943, 0.3641, 0.8455, 0.45, 0.2398, 0.3826, 0.2681, 0.3987, 0.2193, 0.4772, 0.1853, 0.4841, 0.8198, 0.4681, 0.8159, 0.4454, 0.8455, 0.45, 0.1853, 0.4841, 0.2193, 0.4772, 0.2159, 0.5036, 0.7359, 0.3121, 0.7299, 0.2564, 0.789, 0.2333, 0.7663, 0.3008, 0.2413, 0.237, 0.3049, 0.2611, 0.3011, 0.3206, 0.2674, 0.3101, 0.789, 0.2333, 0.8096, 0.2339, 0.8153, 0.2764, 0.7663, 0.3008, 0.2131, 0.2852, 0.2192, 0.2374, 0.2413, 0.237, 0.2674, 0.3101, 0.8096, 0.2339, 0.8293, 0.2196, 0.845, 0.2564, 0.8153, 0.2764, 0.1797, 0.2633, 0.1991, 0.2225, 0.2192, 0.2374, 0.2131, 0.2852, 0.8424, 0.1952, 0.8591, 0.2282, 0.845, 0.2564, 0.8293, 0.2196, 0.1797, 0.2633, 0.1628, 0.2317, 0.1768, 0.1962, 0.1991, 0.2225, 0.687, 0.0772, 0.7885, 0.08083, 0.7865, 0.1176, 0.7155, 0.1397, 0.2467, 0.1148, 0.2464, 0.07651, 0.3499, 0.07596, 0.3195, 0.1394, 0.7602, 0.1932, 0.7155, 0.1397, 0.7865, 0.1176, 0.7855, 0.1523, 0.2467, 0.1148, 0.3195, 0.1394, 0.2716, 0.1939, 0.246, 0.151, 0.6982, 0.2169, 0.6631, 0.1907, 0.7155, 0.1397, 0.7602, 0.1932, 0.3195, 0.1394, 0.3735, 0.1919, 0.3374, 0.2192, 0.2716, 0.1939, 0.6631, 0.1907, 0.6235, 0.1468, 0.6295, 0.1305, 0.7155, 0.1397, 0.4076, 0.1306, 0.4137, 0.1472, 0.3735, 0.1919, 0.3195, 0.1394, 0.6295, 0.1305, 0.687, 0.0772, 0.7155, 0.1397, 0.3195, 0.1394, 0.3499, 0.07596, 0.4076, 0.1306, 0.6631, 0.1907, 0.6193, 0.1598, 0.6235, 0.1468, 0.4137, 0.1472, 0.418, 0.1604, 0.3735, 0.1919, 0.8424, 0.1952, 0.8374, 0.1564, 0.8582, 0.1378, 0.875, 0.1847, 0.1717, 0.1323, 0.1966, 0.1552, 0.1768, 0.1962, 0.1452, 0.1827, 0.9091, 0.1833, 0.875, 0.1847, 0.8582, 0.1378, 0.8862, 0.1218, 0.1717, 0.1323, 0.1452, 0.1827, 0.1079, 0.1791, 0.1413, 0.1125, 0.7855, 0.1523, 0.7865, 0.1176, 0.8582, 0.1378, 0.8374, 0.1564, 0.1717, 0.1323, 0.2467, 0.1148, 0.246, 0.151, 0.1966, 0.1552, 0.7885, 0.08083, 0.8491, 0.09973, 0.8582, 0.1378, 0.7865, 0.1176, 0.1717, 0.1323, 0.1831, 0.09213, 0.2464, 0.07651, 0.2467, 0.1148, 0.8862, 0.1218, 0.8582, 0.1378, 0.8491, 0.09973, 0.1831, 0.09213, 0.1717, 0.1323, 0.1413, 0.1125, 0.5062, 0.9049, 0.4324, 0.8949, 0.4388, 0.8702, 0.4911, 0.8817, 0.3159, 0.8682, 0.3216, 0.8932, 0.2472, 0.9012, 0.263, 0.8783, 0.5062, 0.9049, 0.4911, 0.8817, 0.5728, 0.8605, 0.6048, 0.8799, 0.1815, 0.8547, 0.263, 0.8783, 0.2472, 0.9012, 0.1487, 0.8733, 0.6048, 0.8799, 0.5728, 0.8605, 0.5864, 0.794, 0.62, 0.7916, 0.1697, 0.7875, 0.1815, 0.8547, 0.1487, 0.8733, 0.1361, 0.7841, 0.62, 0.7916, 0.5864, 0.794, 0.549, 0.7464, 0.5638, 0.7392, 0.2087, 0.7409, 0.1697, 0.7875, 0.1361, 0.7841, 0.1941, 0.7332, 0.5638, 0.7392, 0.549, 0.7464, 0.5003, 0.7117, 0.5083, 0.6977, 0.2584, 0.7075, 0.2087, 0.7409, 0.1941, 0.7332, 0.2508, 0.6932, 0.5083, 0.6977, 0.5003, 0.7117, 0.4386, 0.6807, 0.4348, 0.6589, 0.321, 0.678, 0.2584, 0.7075, 0.2508, 0.6932, 0.3253, 0.6562, 0.5003, 0.7117, 0.5057, 0.7309, 0.453, 0.7, 0.4386, 0.6807, 0.3061, 0.697, 0.2525, 0.7266, 0.2584, 0.7075, 0.321, 0.678, 0.549, 0.7464, 0.5429, 0.7558, 0.5057, 0.7309, 0.5003, 0.7117, 0.2525, 0.7266, 0.2146, 0.7504, 0.2087, 0.7409, 0.2584, 0.7075, 0.5864, 0.794, 0.5681, 0.7874, 0.5429, 0.7558, 0.549, 0.7464, 0.2146, 0.7504, 0.1883, 0.7814, 0.1697, 0.7875, 0.2087, 0.7409, 0.5728, 0.8605, 0.5555, 0.8264, 0.5681, 0.7874, 0.5864, 0.794, 0.1883, 0.7814, 0.1998, 0.8209, 0.1815, 0.8547, 0.1697, 0.7875, 0.4911, 0.8817, 0.5012, 0.8444, 0.5555, 0.8264, 0.5728, 0.8605, 0.1998, 0.8209, 0.2538, 0.8405, 0.263, 0.8783, 0.1815, 0.8547, 0.4911, 0.8817, 0.4388, 0.8702, 0.4578, 0.84, 0.5012, 0.8444, 0.2976, 0.8374, 0.3159, 0.8682, 0.263, 0.8783, 0.2538, 0.8405, 0.7602, 0.1932, 0.7855, 0.1523, 0.796, 0.177, 0.7832, 0.1874, 0.2336, 0.1756, 0.246, 0.151, 0.2716, 0.1939, 0.247, 0.1871, 0.391, 0.6119, 0.4348, 0.6589, 0.4386, 0.6807, 0.3948, 0.6861, 0.321, 0.678, 0.3253, 0.6562, 0.3699, 0.6102, 0.3648, 0.6844, 0.789, 0.2333, 0.7602, 0.1932, 0.7832, 0.1874, 0.8096, 0.2339, 0.247, 0.1871, 0.2716, 0.1939, 0.2413, 0.237, 0.2192, 0.2374, 0.3917, 0.8621, 0.4016, 0.8415, 0.4388, 0.8702, 0.4324, 0.8949, 0.3159, 0.8682, 0.354, 0.8403, 0.3634, 0.8613, 0.3216, 0.8932, 0.4386, 0.6807, 0.453, 0.7, 0.435, 0.7183, 0.3948, 0.6861, 0.3237, 0.7157, 0.3061, 0.697, 0.321, 0.678, 0.3648, 0.6844, 0.4337, 0.7297, 0.3847, 0.7103, 0.3948, 0.6861, 0.435, 0.7183, 0.3648, 0.6844, 0.3744, 0.709, 0.3247, 0.7272, 0.3237, 0.7157, 0.411, 0.7477, 0.3847, 0.7103, 0.4337, 0.7297, 0.4278, 0.7428, 0.3247, 0.7272, 0.3744, 0.709, 0.347, 0.7458, 0.3303, 0.7405, 0.4181, 0.7849, 0.3847, 0.7954, 0.3847, 0.7103, 0.411, 0.7477, 0.3744, 0.709, 0.3723, 0.7945, 0.339, 0.7831, 0.347, 0.7458, 0.4016, 0.8415, 0.3847, 0.7954, 0.4181, 0.7849, 0.4313, 0.8175, 0.339, 0.7831, 0.3723, 0.7945, 0.354, 0.8403, 0.3248, 0.8155, 0.4388, 0.8702, 0.4016, 0.8415, 0.4313, 0.8175, 0.4578, 0.84, 0.3248, 0.8155, 0.354, 0.8403, 0.3159, 0.8682, 0.2976, 0.8374, 0.8096, 0.2339, 0.8163, 0.2031, 0.8251, 0.2098, 0.8293, 0.2196, 0.1998, 0.2148, 0.2098, 0.2062, 0.2192, 0.2374, 0.1991, 0.2225, 0.8096, 0.2339, 0.7832, 0.1874, 0.8022, 0.1846, 0.8163, 0.2031, 0.2265, 0.1831, 0.247, 0.1871, 0.2192, 0.2374, 0.2098, 0.2062, 0.7832, 0.1874, 0.796, 0.177, 0.8022, 0.1846, 0.2265, 0.1831, 0.2336, 0.1756, 0.247, 0.1871, 0.4578, 0.84, 0.4313, 0.8175, 0.4485, 0.8046, 0.4734, 0.8247, 0.3079, 0.802, 0.3248, 0.8155, 0.2976, 0.8374, 0.2824, 0.8215, 0.4313, 0.8175, 0.4181, 0.7849, 0.4359, 0.7796, 0.4485, 0.8046, 0.3212, 0.7772, 0.339, 0.7831, 0.3248, 0.8155, 0.3079, 0.802, 0.4181, 0.7849, 0.411, 0.7477, 0.4237, 0.7542, 0.4359, 0.7796, 0.3341, 0.752, 0.347, 0.7458, 0.339, 0.7831, 0.3212, 0.7772, 0.411, 0.7477, 0.4278, 0.7428, 0.4379, 0.7498, 0.4237, 0.7542, 0.3199, 0.7473, 0.3303, 0.7405, 0.347, 0.7458, 0.3341, 0.752, 0.4278, 0.7428, 0.4337, 0.7297, 0.4454, 0.732, 0.4379, 0.7498, 0.3129, 0.7292, 0.3247, 0.7272, 0.3303, 0.7405, 0.3199, 0.7473, 0.4337, 0.7297, 0.435, 0.7183, 0.441, 0.7244, 0.4454, 0.732, 0.3175, 0.7217, 0.3237, 0.7157, 0.3247, 0.7272, 0.3129, 0.7292, 0.435, 0.7183, 0.453, 0.7, 0.4553, 0.7137, 0.441, 0.7244, 0.3035, 0.7107, 0.3061, 0.697, 0.3237, 0.7157, 0.3175, 0.7217, 0.5012, 0.8444, 0.4578, 0.84, 0.4734, 0.8247, 0.5125, 0.8288, 0.2824, 0.8215, 0.2976, 0.8374, 0.2538, 0.8405, 0.243, 0.8246, 0.5555, 0.8264, 0.5012, 0.8444, 0.5125, 0.8288, 0.5509, 0.8118, 0.243, 0.8246, 0.2538, 0.8405, 0.1998, 0.8209, 0.2048, 0.8064, 0.5681, 0.7874, 0.5555, 0.8264, 0.5509, 0.8118, 0.5521, 0.7877, 0.2048, 0.8064, 0.1998, 0.8209, 0.1883, 0.7814, 0.2043, 0.7822, 0.5429, 0.7558, 0.5681, 0.7874, 0.5521, 0.7877, 0.5394, 0.7645, 0.2043, 0.7822, 0.1883, 0.7814, 0.2146, 0.7504, 0.2178, 0.7593, 0.5057, 0.7309, 0.5429, 0.7558, 0.5394, 0.7645, 0.5084, 0.7431, 0.2178, 0.7593, 0.2146, 0.7504, 0.2525, 0.7266, 0.2494, 0.7387, 0.453, 0.7, 0.5057, 0.7309, 0.5084, 0.7431, 0.4553, 0.7137, 0.2494, 0.7387, 0.2525, 0.7266, 0.3061, 0.697, 0.3035, 0.7107, 0.4379, 0.7498, 0.4454, 0.732, 0.4708, 0.7484, 0.4548, 0.7617, 0.287, 0.745, 0.3129, 0.7292, 0.3199, 0.7473, 0.3027, 0.7587, 0.4548, 0.7617, 0.4708, 0.7484, 0.4889, 0.7705, 0.4754, 0.7839, 0.2683, 0.7667, 0.287, 0.745, 0.3027, 0.7587, 0.2814, 0.7805, 0.4754, 0.7839, 0.4889, 0.7705, 0.5037, 0.7876, 0.4945, 0.8025, 0.253, 0.7834, 0.2683, 0.7667, 0.2814, 0.7805, 0.2618, 0.7986, 0.4945, 0.8025, 0.5037, 0.7876, 0.5186, 0.7916, 0.5168, 0.8073, 0.2379, 0.787, 0.253, 0.7834, 0.2618, 0.7986, 0.2392, 0.8029, 0.5125, 0.8288, 0.4734, 0.8247, 0.4945, 0.8025, 0.5168, 0.8073, 0.2618, 0.7986, 0.2824, 0.8215, 0.243, 0.8246, 0.2392, 0.8029, 0.4485, 0.8046, 0.4754, 0.7839, 0.4945, 0.8025, 0.4734, 0.8247, 0.2618, 0.7986, 0.2814, 0.7805, 0.3079, 0.802, 0.2824, 0.8215, 0.4485, 0.8046, 0.4359, 0.7796, 0.4548, 0.7617, 0.4754, 0.7839, 0.3027, 0.7587, 0.3212, 0.7772, 0.3079, 0.802, 0.2814, 0.7805, 0.4379, 0.7498, 0.4548, 0.7617, 0.4359, 0.7796, 0.4237, 0.7542, 0.3212, 0.7772, 0.3027, 0.7587, 0.3199, 0.7473, 0.3341, 0.752, 0.441, 0.7244, 0.4553, 0.7137, 0.4708, 0.7484, 0.4454, 0.732, 0.287, 0.745, 0.3035, 0.7107, 0.3175, 0.7217, 0.3129, 0.7292, 0.5084, 0.7431, 0.4889, 0.7705, 0.4708, 0.7484, 0.4553, 0.7137, 0.287, 0.745, 0.2683, 0.7667, 0.2494, 0.7387, 0.3035, 0.7107, 0.5394, 0.7645, 0.5037, 0.7876, 0.4889, 0.7705, 0.5084, 0.7431, 0.2683, 0.7667, 0.253, 0.7834, 0.2178, 0.7593, 0.2494, 0.7387, 0.5521, 0.7877, 0.5186, 0.7916, 0.5037, 0.7876, 0.5394, 0.7645, 0.253, 0.7834, 0.2379, 0.787, 0.2043, 0.7822, 0.2178, 0.7593, 0.5509, 0.8118, 0.5168, 0.8073, 0.5186, 0.7916, 0.5521, 0.7877, 0.2379, 0.787, 0.2392, 0.8029, 0.2048, 0.8064, 0.2043, 0.7822, 0.5125, 0.8288, 0.5168, 0.8073, 0.5509, 0.8118, 0.2048, 0.8064, 0.2392, 0.8029, 0.243, 0.8246, 0.5083, 0.6977, 0.4348, 0.6589, 0.4841, 0.6288, 0.5434, 0.6835, 0.2769, 0.6251, 0.3253, 0.6562, 0.2508, 0.6932, 0.2161, 0.6781, 0.5638, 0.7392, 0.5083, 0.6977, 0.5434, 0.6835, 0.5811, 0.7269, 0.2161, 0.6781, 0.2508, 0.6932, 0.1941, 0.7332, 0.1772, 0.7204, 0.62, 0.7916, 0.5638, 0.7392, 0.5811, 0.7269, 0.6167, 0.76, 0.1772, 0.7204, 0.1941, 0.7332, 0.1361, 0.7841, 0.1404, 0.7524, 0.7075, 0.7599, 0.62, 0.7916, 0.6167, 0.76, 0.6606, 0.7412, 0.1404, 0.7524, 0.1361, 0.7841, 0.04953, 0.7488, 0.09704, 0.7321, 0.7455, 0.6521, 0.7075, 0.7599, 0.6606, 0.7412, 0.6773, 0.6704, 0.09704, 0.7321, 0.04953, 0.7488, 0.01941, 0.6397, 0.08356, 0.662, 0.7408, 0.5724, 0.7455, 0.6521, 0.6773, 0.6704, 0.6714, 0.5927, 0.08356, 0.662, 0.01941, 0.6397, 0.03366, 0.5644, 0.09282, 0.5899, 0.6773, 0.6704, 0.5434, 0.6835, 0.4841, 0.6288, 0.6714, 0.5927, 0.2769, 0.6251, 0.2161, 0.6781, 0.08356, 0.662, 0.09282, 0.5899, 0.6773, 0.6704, 0.6606, 0.7412, 0.5811, 0.7269, 0.5434, 0.6835, 0.1772, 0.7204, 0.09704, 0.7321, 0.08356, 0.662, 0.2161, 0.6781, 0.6606, 0.7412, 0.6167, 0.76, 0.5811, 0.7269, 0.1772, 0.7204, 0.1404, 0.7524, 0.09704, 0.7321, 0.8424, 0.1952, 0.8293, 0.2196, 0.8346, 0.2069, 0.8347, 0.207, 0.03366, 0.5644, 0.05122, 0.5227, 0.145, 0.5626, 0.09282, 0.5899, 0.6204, 0.5657, 0.6714, 0.5927, 0.4841, 0.6288, 0.4981, 0.5523, 0.2769, 0.6251, 0.09282, 0.5899, 0.145, 0.5626, 0.2642, 0.5501, 0.391, 0.6119, 0.4981, 0.5523, 0.4841, 0.6288, 0.4348, 0.6589, 0.2769, 0.6251, 0.2642, 0.5501, 0.3699, 0.6102, 0.3253, 0.6562])
me_suzanne.update()

# ---- objects
ob_light = bpy.data.objects.new('Light', light_light)
ob_camera = bpy.data.objects.new('Camera', cam_camera)
ob_suzanne = bpy.data.objects.new('Suzanne', me_suzanne)

# ---- transforms, parenting, visibility, modifiers, constraints
ob_light.location = (4.076, 1.005, 5.904)
ob_light.rotation_euler = (0.6503, 0.05522, 1.866)
ob_light.lock_rotations_4d = False
ob_light.empty_display_type = 'ARROWS'
ob_light.color = (0.0, 0.0, 0.0, 0.0)
ob_light.lineart.crease_threshold = 0.0
ob_camera.location = (0.0, -6.0, 0.0)
ob_camera.rotation_euler = (1.571, 0.0, 0.0)
ob_camera.lock_rotations_4d = False
ob_camera.empty_display_type = 'ARROWS'
ob_camera.color = (0.0, 0.0, 0.0, 0.0)
ob_camera.display_type = 'WIRE'
ob_camera.lineart.crease_threshold = 0.0
ob_suzanne.location = (0.0, 0.0, 0.0)

# ---- collection membership
col_collection.objects.link(ob_light)
col_collection.objects.link(ob_camera)
col_collection.objects.link(ob_suzanne)

# ---- scene / render settings (as saved in the file)
scene.camera = ob_camera
scene.frame_start = 1; scene.frame_end = 250; scene.frame_set(1)
scene.render.engine = 'BLENDER_WORKBENCH'
scene.cycles.sampling_pattern = 'TABULATED_SOBOL'
scene.cycles.use_light_tree = False
scene.view_settings.view_transform = 'Filmic'
bpy.context.view_layer.update()
